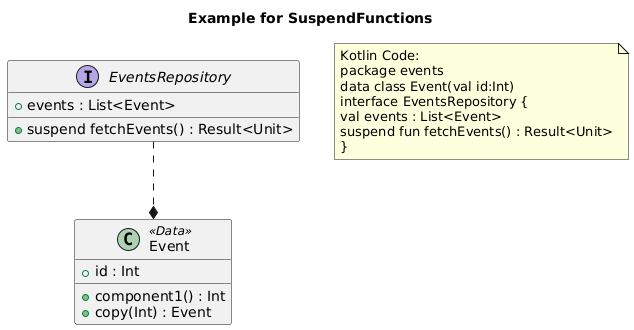

The diagram above was rendered by PlantUML. Its source (embedded in the PNG):
@startuml
title Example for SuspendFunctions
class "Event" as events_Event <<Data>>{
+ id : Int
+ component1() : Int
+ copy(Int) : Event
}
interface "EventsRepository" as events_EventsRepository {
+ events : List<Event>
+ suspend fetchEvents() : Result<Unit>
}
events_EventsRepository ..* events_Event
note as note_of_code
Kotlin Code:
package events
data class Event(val id:Int)
interface EventsRepository {
val events : List<Event>
suspend fun fetchEvents() : Result<Unit>
}
end note
@enduml